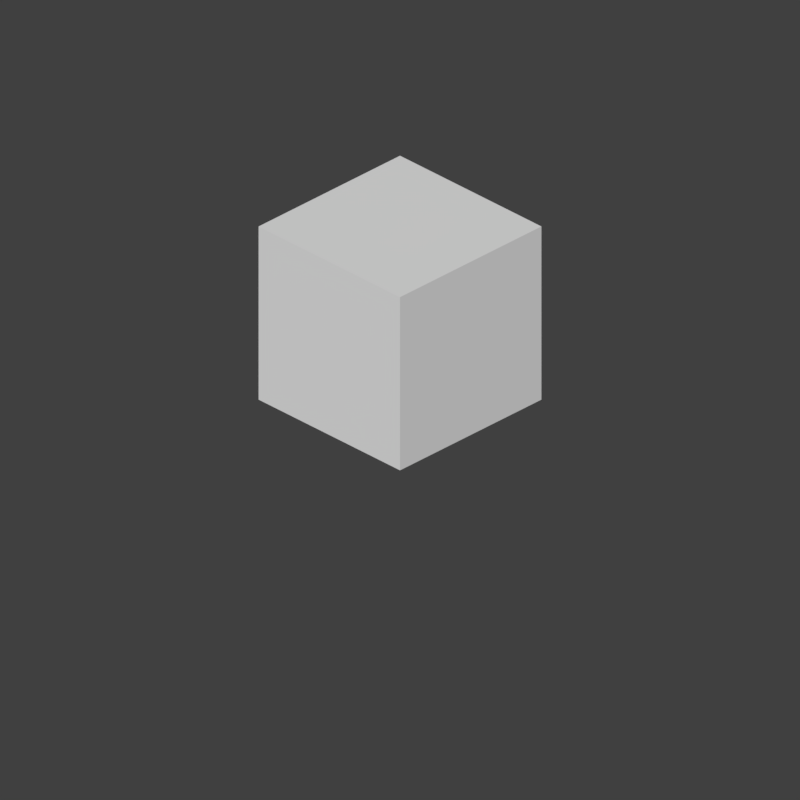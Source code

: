 # Source: orthocam.blend  (saved by Blender 2.79.0; exported with 4.5.12 LTS)
import bpy
from mathutils import Matrix  # noqa: F401  (used for matrix-valued properties, if any)

bpy.ops.wm.read_factory_settings(use_empty=True)
scene = bpy.context.scene
scene.name = 'Color'

# ---- collections
col_collection_1 = bpy.data.collections.new('Collection 1'); scene.collection.children.link(col_collection_1)

# ---- materials (node trees are filled in below, after node groups)
mat_material_012 = bpy.data.materials.new('Material.012')
mat_material_012.alpha_threshold = 0.0
mat_material_012.roughness = 0.5

# ---- material node trees

# ---- world
world_world = bpy.data.worlds.new('World'); scene.world = world_world
world_world.color = (0.05088, 0.05088, 0.05088)
world_world.use_sun_shadow = False
world_world.sun_shadow_jitter_overblur = 0.0
world_world.cycles.sampling_method = 'MANUAL'

# ---- cameras
cam_camera_002 = bpy.data.cameras.new('Camera.002')
cam_camera_002.type = 'ORTHO'
cam_camera_002.clip_end = 100.0
cam_camera_002.lens = 35.0
cam_camera_002.sensor_width = 32.0
cam_camera_002.sensor_height = 18.0
cam_camera_002.ortho_scale = 8.0
cam_camera_002.display_size = 2.0
cam_camera_002.dof.focus_distance = 0.0
cam_camera_002.dof.aperture_fstop = 128.0
cam_camera_002.dof.aperture_blades = 6

# ---- meshes
me_cube = bpy.data.meshes.new('Cube')
me_cube.from_pydata([(1.0, 1.0, -1.0), (1.0, -1.0, -1.0), (-1.0, -1.0, -1.0), (-1.0, 1.0, -1.0), (1.0, 1.0, 1.0), (1.0, -1.0, 1.0), (-1.0, -1.0, 1.0), (-1.0, 1.0, 1.0)], [], [(0, 1, 2, 3), (4, 7, 6, 5), (0, 4, 5, 1), (1, 5, 6, 2), (2, 6, 7, 3), (4, 0, 3, 7)])
me_cube.materials.append(mat_material_012)
me_cube.use_remesh_preserve_volume = False
me_cube.use_remesh_preserve_attributes = False
me_cube.use_mirror_vertex_groups = False
me_cube.update()

# ---- objects
ob_gameisocam = bpy.data.objects.new('GameIsoCam', cam_camera_002)
ob_cube_001 = bpy.data.objects.new('Cube.001', me_cube)

# ---- transforms, parenting, visibility, modifiers, constraints
ob_gameisocam.location = (30.61, -30.61, 25.0)
ob_gameisocam.rotation_euler = (1.047, 0.0, 0.7854)
ob_gameisocam.lineart.crease_threshold = 0.0
ob_cube_001.location = (0.0, 0.0, 1.0)
ob_cube_001.lock_rotations_4d = False
ob_cube_001.empty_display_type = 'ARROWS'
ob_cube_001.lineart.crease_threshold = 0.0

# ---- collection membership
col_collection_1.objects.link(ob_gameisocam)
col_collection_1.objects.link(ob_cube_001)

# ---- scene / render settings (as saved in the file)
scene.camera = ob_gameisocam
scene.frame_start = 1; scene.frame_end = 250; scene.frame_set(1)
scene.render.engine = 'BLENDER_EEVEE_NEXT'
scene.render.resolution_x = 1024
scene.render.resolution_y = 1024
scene.render.dither_intensity = 0.0
scene.render.film_transparent = True
scene.cycles.use_denoising = False
scene.cycles.samples = 128
scene.cycles.sampling_pattern = 'TABULATED_SOBOL'
scene.cycles.use_adaptive_sampling = False
scene.cycles.use_light_tree = False
scene.cycles.blur_glossy = 0.0
scene.cycles.sample_clamp_indirect = 0.0
scene.view_settings.view_transform = 'Standard'
bpy.context.view_layer.update()

# ---- added for rendering (the .blend has no usable light): sun
light_auto_sun = bpy.data.lights.new('AutoSun', 'SUN')
light_auto_sun.energy = 3.0
light_auto_sun.angle = 0.0523599
ob_auto_sun = bpy.data.objects.new('AutoSun', light_auto_sun)
scene.collection.objects.link(ob_auto_sun)
ob_auto_sun.rotation_euler = (0.872665, 0.174533, 0.523599)
bpy.context.view_layer.update()
